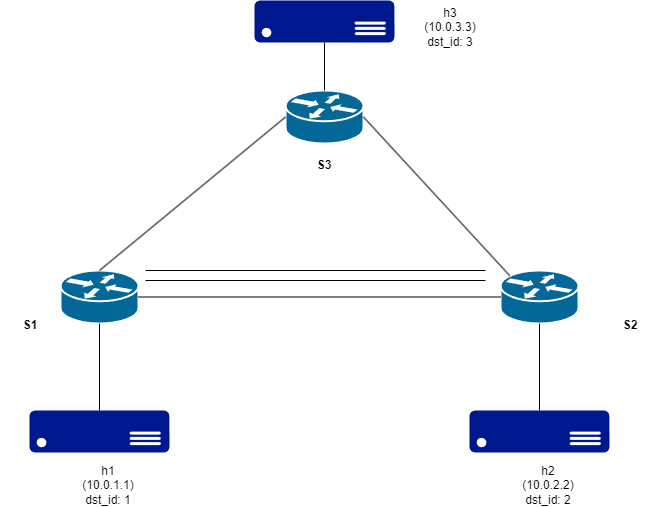

The diagram above was exported from draw.io. Its source (the exported page's mxGraphModel, read from the mxfile embedded in the PNG):
<mxGraphModel dx="2068" dy="1004" grid="1" gridSize="10" guides="1" tooltips="1" connect="1" arrows="1" fold="1" page="1" pageScale="1" pageWidth="827" pageHeight="1169" math="0" shadow="0">
  <root>
    <mxCell id="0" />
    <mxCell id="1" parent="0" />
    <mxCell id="FwWmNcVoQHHUd0g9dBOc-2" value="" style="shape=mxgraph.cisco.routers.router;sketch=0;html=1;pointerEvents=1;dashed=0;fillColor=#036897;strokeColor=#ffffff;strokeWidth=2;verticalLabelPosition=bottom;verticalAlign=top;align=center;outlineConnect=0;" vertex="1" parent="1">
      <mxGeometry x="590" y="300" width="78" height="53" as="geometry" />
    </mxCell>
    <mxCell id="FwWmNcVoQHHUd0g9dBOc-3" value="" style="shape=mxgraph.cisco.routers.router;sketch=0;html=1;pointerEvents=1;dashed=0;fillColor=#036897;strokeColor=#ffffff;strokeWidth=2;verticalLabelPosition=bottom;verticalAlign=top;align=center;outlineConnect=0;" vertex="1" parent="1">
      <mxGeometry x="375" y="120" width="78" height="53" as="geometry" />
    </mxCell>
    <mxCell id="FwWmNcVoQHHUd0g9dBOc-4" value="" style="shape=mxgraph.cisco.routers.router;sketch=0;html=1;pointerEvents=1;dashed=0;fillColor=#036897;strokeColor=#ffffff;strokeWidth=2;verticalLabelPosition=bottom;verticalAlign=top;align=center;outlineConnect=0;" vertex="1" parent="1">
      <mxGeometry x="150" y="300" width="78" height="53" as="geometry" />
    </mxCell>
    <mxCell id="FwWmNcVoQHHUd0g9dBOc-7" value="" style="sketch=0;aspect=fixed;pointerEvents=1;shadow=0;dashed=0;html=1;strokeColor=none;labelPosition=center;verticalLabelPosition=bottom;verticalAlign=top;align=center;fillColor=#00188D;shape=mxgraph.azure.server" vertex="1" parent="1">
      <mxGeometry x="119" y="440" width="140" height="42" as="geometry" />
    </mxCell>
    <mxCell id="FwWmNcVoQHHUd0g9dBOc-12" value="" style="endArrow=none;html=1;rounded=0;exitX=1;exitY=0.5;exitDx=0;exitDy=0;exitPerimeter=0;entryX=0.12;entryY=0.1;entryDx=0;entryDy=0;entryPerimeter=0;" edge="1" parent="1" source="FwWmNcVoQHHUd0g9dBOc-3" target="FwWmNcVoQHHUd0g9dBOc-2">
      <mxGeometry width="50" height="50" relative="1" as="geometry">
        <mxPoint x="390" y="290" as="sourcePoint" />
        <mxPoint x="440" y="240" as="targetPoint" />
      </mxGeometry>
    </mxCell>
    <mxCell id="FwWmNcVoQHHUd0g9dBOc-14" value="" style="endArrow=none;html=1;rounded=0;exitX=0.5;exitY=0;exitDx=0;exitDy=0;exitPerimeter=0;entryX=0;entryY=0.5;entryDx=0;entryDy=0;entryPerimeter=0;" edge="1" parent="1" source="FwWmNcVoQHHUd0g9dBOc-4" target="FwWmNcVoQHHUd0g9dBOc-3">
      <mxGeometry width="50" height="50" relative="1" as="geometry">
        <mxPoint x="390" y="290" as="sourcePoint" />
        <mxPoint x="440" y="240" as="targetPoint" />
      </mxGeometry>
    </mxCell>
    <mxCell id="FwWmNcVoQHHUd0g9dBOc-16" value="" style="endArrow=none;html=1;rounded=0;exitX=0.5;exitY=0;exitDx=0;exitDy=0;exitPerimeter=0;entryX=0.5;entryY=1;entryDx=0;entryDy=0;entryPerimeter=0;" edge="1" parent="1" source="FwWmNcVoQHHUd0g9dBOc-7" target="FwWmNcVoQHHUd0g9dBOc-4">
      <mxGeometry width="50" height="50" relative="1" as="geometry">
        <mxPoint x="390" y="290" as="sourcePoint" />
        <mxPoint x="440" y="240" as="targetPoint" />
      </mxGeometry>
    </mxCell>
    <mxCell id="FwWmNcVoQHHUd0g9dBOc-19" value="" style="endArrow=none;html=1;rounded=0;exitX=0.5;exitY=1;exitDx=0;exitDy=0;exitPerimeter=0;" edge="1" parent="1" source="FwWmNcVoQHHUd0g9dBOc-2" target="FwWmNcVoQHHUd0g9dBOc-37">
      <mxGeometry width="50" height="50" relative="1" as="geometry">
        <mxPoint x="390" y="290" as="sourcePoint" />
        <mxPoint x="750.0000000000005" y="360" as="targetPoint" />
      </mxGeometry>
    </mxCell>
    <mxCell id="FwWmNcVoQHHUd0g9dBOc-20" value="&lt;b&gt;S3&lt;/b&gt;" style="text;html=1;strokeColor=none;fillColor=none;align=center;verticalAlign=middle;whiteSpace=wrap;rounded=0;" vertex="1" parent="1">
      <mxGeometry x="384" y="180" width="60" height="30" as="geometry" />
    </mxCell>
    <mxCell id="FwWmNcVoQHHUd0g9dBOc-22" value="&lt;b&gt;S1&lt;/b&gt;" style="text;html=1;strokeColor=none;fillColor=none;align=center;verticalAlign=middle;whiteSpace=wrap;rounded=0;" vertex="1" parent="1">
      <mxGeometry x="90" y="340" width="60" height="30" as="geometry" />
    </mxCell>
    <mxCell id="FwWmNcVoQHHUd0g9dBOc-23" value="&lt;b&gt;S2&lt;/b&gt;" style="text;html=1;strokeColor=none;fillColor=none;align=center;verticalAlign=middle;whiteSpace=wrap;rounded=0;" vertex="1" parent="1">
      <mxGeometry x="690" y="340" width="60" height="30" as="geometry" />
    </mxCell>
    <mxCell id="FwWmNcVoQHHUd0g9dBOc-24" value="h1 (10.0.1.1)&lt;br&gt;dst_id: 1" style="text;html=1;strokeColor=none;fillColor=none;align=center;verticalAlign=middle;whiteSpace=wrap;rounded=0;" vertex="1" parent="1">
      <mxGeometry x="168" y="500" width="60" height="30" as="geometry" />
    </mxCell>
    <mxCell id="FwWmNcVoQHHUd0g9dBOc-26" value="h3 (10.0.3.3)&lt;br&gt;dst_id: 3" style="text;html=1;strokeColor=none;fillColor=none;align=center;verticalAlign=middle;whiteSpace=wrap;rounded=0;" vertex="1" parent="1">
      <mxGeometry x="510" y="42" width="60" height="30" as="geometry" />
    </mxCell>
    <mxCell id="FwWmNcVoQHHUd0g9dBOc-30" value="" style="sketch=0;aspect=fixed;pointerEvents=1;shadow=0;dashed=0;html=1;strokeColor=none;labelPosition=center;verticalLabelPosition=bottom;verticalAlign=top;align=center;fillColor=#00188D;shape=mxgraph.azure.server" vertex="1" parent="1">
      <mxGeometry x="344" y="30" width="140" height="42" as="geometry" />
    </mxCell>
    <mxCell id="FwWmNcVoQHHUd0g9dBOc-32" value="h2 (10.0.2.2)&lt;br&gt;dst_id: 2" style="text;html=1;strokeColor=none;fillColor=none;align=center;verticalAlign=middle;whiteSpace=wrap;rounded=0;" vertex="1" parent="1">
      <mxGeometry x="608" y="500" width="60" height="30" as="geometry" />
    </mxCell>
    <mxCell id="FwWmNcVoQHHUd0g9dBOc-37" value="" style="sketch=0;aspect=fixed;pointerEvents=1;shadow=0;dashed=0;html=1;strokeColor=none;labelPosition=center;verticalLabelPosition=bottom;verticalAlign=top;align=center;fillColor=#00188D;shape=mxgraph.azure.server" vertex="1" parent="1">
      <mxGeometry x="559" y="440" width="140" height="42" as="geometry" />
    </mxCell>
    <mxCell id="FwWmNcVoQHHUd0g9dBOc-40" value="" style="endArrow=none;html=1;rounded=0;exitX=0.5;exitY=0;exitDx=0;exitDy=0;exitPerimeter=0;entryX=0.5;entryY=1;entryDx=0;entryDy=0;entryPerimeter=0;" edge="1" parent="1" source="FwWmNcVoQHHUd0g9dBOc-3" target="FwWmNcVoQHHUd0g9dBOc-30">
      <mxGeometry width="50" height="50" relative="1" as="geometry">
        <mxPoint x="500" y="290" as="sourcePoint" />
        <mxPoint x="550" y="240" as="targetPoint" />
      </mxGeometry>
    </mxCell>
    <mxCell id="FwWmNcVoQHHUd0g9dBOc-47" value="" style="verticalLabelPosition=bottom;shadow=0;dashed=0;align=center;html=1;verticalAlign=top;shape=mxgraph.electrical.transmission.2_line_bus;" vertex="1" parent="1">
      <mxGeometry x="235" y="300" width="340" height="10" as="geometry" />
    </mxCell>
    <mxCell id="FwWmNcVoQHHUd0g9dBOc-48" value="" style="endArrow=none;html=1;rounded=0;exitX=1;exitY=0.5;exitDx=0;exitDy=0;exitPerimeter=0;entryX=0;entryY=0.5;entryDx=0;entryDy=0;entryPerimeter=0;" edge="1" parent="1" source="FwWmNcVoQHHUd0g9dBOc-4" target="FwWmNcVoQHHUd0g9dBOc-2">
      <mxGeometry width="50" height="50" relative="1" as="geometry">
        <mxPoint x="500" y="290" as="sourcePoint" />
        <mxPoint x="550" y="240" as="targetPoint" />
      </mxGeometry>
    </mxCell>
  </root>
</mxGraphModel>